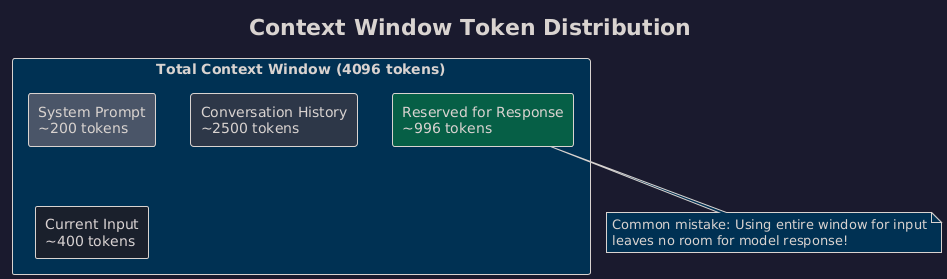

The diagram above was rendered by PlantUML. Its source (embedded in the PNG):
@startuml
!theme blueprint
skinparam backgroundColor #1a1a2e
title Context Window Token Distribution
rectangle "Total Context Window (4096 tokens)" {
  rectangle "System Prompt\n~200 tokens" #4a5568
  rectangle "Conversation History\n~2500 tokens" #2d3748
  rectangle "Current Input\n~400 tokens" #1a202c
  rectangle "Reserved for Response\n~996 tokens" #065f46
}
note bottom
  Common mistake: Using entire window for input
  leaves no room for model response!
end note
@enduml